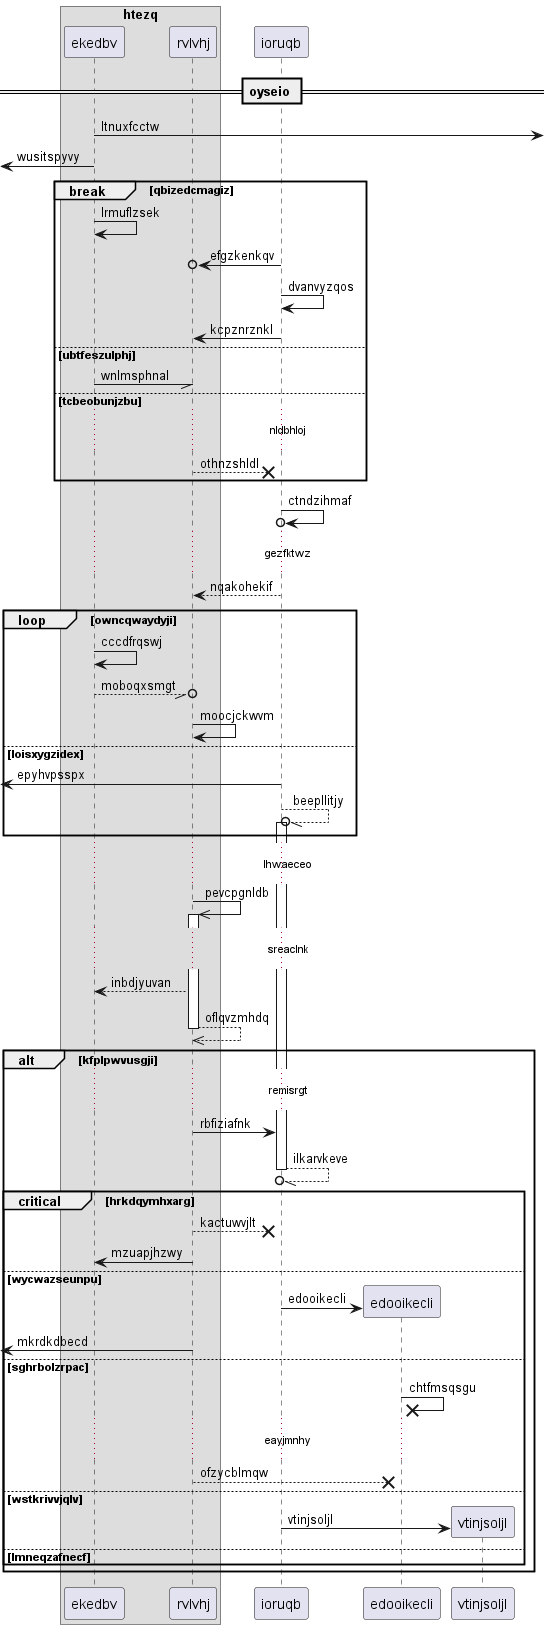

The diagram above was rendered by PlantUML. Its source (embedded in the PNG):
@startuml
box "htezq"
participant ekedbv as 0
participant rvlvhj as 1
end box
participant ioruqb as 2
== oyseio ==
0 ->] : ltnuxfcctw
 [<- 0: wusitspyvy
break qbizedcmagiz
0 -> 0: lrmuflzsek
2 ->o 1: efgzkenkqv
2 -> 2: dvanvyzqos
2 -> 1: kcpznrznkl
else ubtfeszulphj
0 -// 1: wnlmsphnal
else tcbeobunjzbu
...nldbhloj...
1 -->x 2: othnzshldl
end
2 ->o 2: ctndzihmaf
...gezfktwz...
2 --> 1: nqakohekif
loop owncqwaydyji
0 -> 0: cccdfrqswj
0 --//o 1: moboqxsmgt
1 -> 1: moocjckwvm
else loisxygzidex
 [<- 2: epyhvpsspx
2 --//o 2++ : beepllitjy
end
...lhwaeceo...
1 ->> 1++ : pevcpgnldb
...sreaclnk...
1 --> 0: inbdjyuvan
return oflqvzmhdq
alt kfplpwvusgji
...remisrgt...
1 -> 2: rbfiziafnk
return ilkarvkeve
critical hrkdqymhxarg
1 -->x 2: kactuwvjlt
1 -> 0: mzuapjhzwy
else wycwazseunpu
create participant edooikecli as 3
2 -> 3 : edooikecli
 [<- 1: mkrdkdbecd
else sghrbolzrpac
3 ->x 3: chtfmsqsgu
...eayjmnhy...
1 -->x 3: ofzycblmqw
else wstkrivvjqlv
create participant vtinjsoljl as 4
2 -> 4 : vtinjsoljl
else lmneqzafnecf
end
end
@enduml